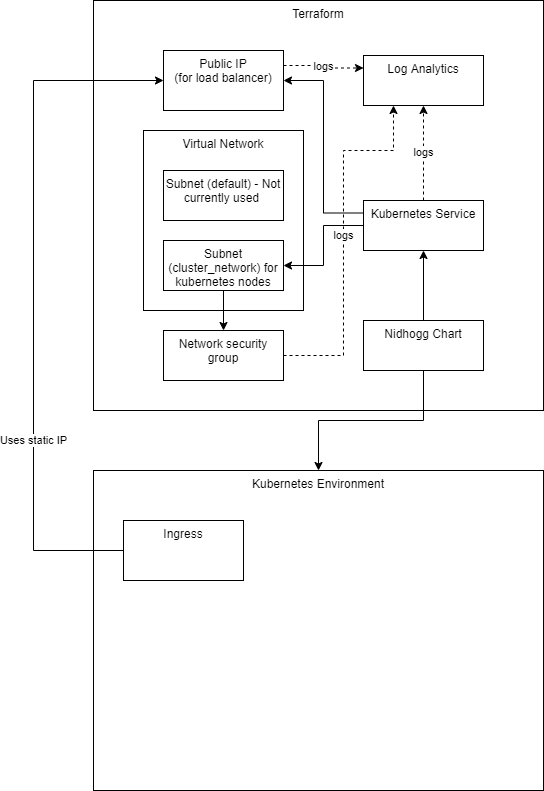

The diagram above was exported from draw.io. Its source (the exported page's mxGraphModel, read from the mxfile embedded in the PNG):
<mxGraphModel dx="948" dy="552" grid="1" gridSize="10" guides="1" tooltips="1" connect="1" arrows="1" fold="1" page="1" pageScale="1" pageWidth="850" pageHeight="1100" math="0" shadow="0">
  <root>
    <mxCell id="0" />
    <mxCell id="1" parent="0" />
    <mxCell id="2" value="Terraform" style="rounded=0;whiteSpace=wrap;html=1;verticalAlign=top;" parent="1" vertex="1">
      <mxGeometry x="130" y="130" width="450" height="410" as="geometry" />
    </mxCell>
    <mxCell id="25" value="logs" style="edgeStyle=orthogonalEdgeStyle;rounded=0;orthogonalLoop=1;jettySize=auto;html=1;exitX=1;exitY=0.25;exitDx=0;exitDy=0;entryX=0;entryY=0.25;entryDx=0;entryDy=0;dashed=1;" edge="1" parent="1" source="3" target="8">
      <mxGeometry relative="1" as="geometry" />
    </mxCell>
    <mxCell id="3" value="Public IP&lt;br&gt;(for load balancer)" style="rounded=0;whiteSpace=wrap;html=1;verticalAlign=top;" parent="1" vertex="1">
      <mxGeometry x="200" y="180" width="120" height="60" as="geometry" />
    </mxCell>
    <mxCell id="4" value="Virtual Network" style="rounded=0;whiteSpace=wrap;html=1;verticalAlign=top;" parent="1" vertex="1">
      <mxGeometry x="180" y="260" width="160" height="180" as="geometry" />
    </mxCell>
    <mxCell id="5" value="Subnet (default) - Not currently used&amp;nbsp;" style="rounded=0;whiteSpace=wrap;html=1;verticalAlign=top;" parent="1" vertex="1">
      <mxGeometry x="200" y="300" width="120" height="50" as="geometry" />
    </mxCell>
    <mxCell id="6" value="Subnet (cluster_network) for kubernetes nodes" style="rounded=0;whiteSpace=wrap;html=1;verticalAlign=top;" parent="1" vertex="1">
      <mxGeometry x="200" y="370" width="120" height="50" as="geometry" />
    </mxCell>
    <mxCell id="12" style="edgeStyle=orthogonalEdgeStyle;rounded=0;orthogonalLoop=1;jettySize=auto;html=1;exitX=0.5;exitY=1;exitDx=0;exitDy=0;fontColor=#030303;entryX=0.5;entryY=0;entryDx=0;entryDy=0;" parent="1" source="6" target="7" edge="1">
      <mxGeometry relative="1" as="geometry">
        <mxPoint x="380" y="610" as="targetPoint" />
      </mxGeometry>
    </mxCell>
    <mxCell id="24" value="logs" style="edgeStyle=orthogonalEdgeStyle;rounded=0;orthogonalLoop=1;jettySize=auto;html=1;exitX=1;exitY=0.5;exitDx=0;exitDy=0;entryX=0.25;entryY=1;entryDx=0;entryDy=0;dashed=1;" edge="1" parent="1" source="7" target="8">
      <mxGeometry relative="1" as="geometry">
        <Array as="points">
          <mxPoint x="380" y="485" />
          <mxPoint x="380" y="280" />
          <mxPoint x="430" y="280" />
        </Array>
      </mxGeometry>
    </mxCell>
    <mxCell id="7" value="Network security group" style="rounded=0;whiteSpace=wrap;html=1;verticalAlign=top;" parent="1" vertex="1">
      <mxGeometry x="200" y="460" width="120" height="50" as="geometry" />
    </mxCell>
    <mxCell id="8" value="Log Analytics" style="rounded=0;whiteSpace=wrap;html=1;verticalAlign=top;" parent="1" vertex="1">
      <mxGeometry x="400" y="185" width="120" height="50" as="geometry" />
    </mxCell>
    <mxCell id="10" style="edgeStyle=orthogonalEdgeStyle;rounded=0;orthogonalLoop=1;jettySize=auto;html=1;exitX=0;exitY=0.5;exitDx=0;exitDy=0;entryX=1;entryY=0.5;entryDx=0;entryDy=0;fontColor=#030303;" parent="1" source="9" target="6" edge="1">
      <mxGeometry relative="1" as="geometry" />
    </mxCell>
    <mxCell id="11" style="edgeStyle=orthogonalEdgeStyle;rounded=0;orthogonalLoop=1;jettySize=auto;html=1;exitX=0;exitY=0.25;exitDx=0;exitDy=0;entryX=1;entryY=0.5;entryDx=0;entryDy=0;fontColor=#030303;" parent="1" source="9" target="3" edge="1">
      <mxGeometry relative="1" as="geometry" />
    </mxCell>
    <mxCell id="23" value="logs" style="edgeStyle=orthogonalEdgeStyle;rounded=0;orthogonalLoop=1;jettySize=auto;html=1;exitX=0.5;exitY=0;exitDx=0;exitDy=0;entryX=0.5;entryY=1;entryDx=0;entryDy=0;dashed=1;" edge="1" parent="1" source="9" target="8">
      <mxGeometry relative="1" as="geometry" />
    </mxCell>
    <mxCell id="9" value="Kubernetes Service" style="rounded=0;whiteSpace=wrap;html=1;verticalAlign=top;" parent="1" vertex="1">
      <mxGeometry x="400" y="330" width="120" height="50" as="geometry" />
    </mxCell>
    <mxCell id="14" style="edgeStyle=orthogonalEdgeStyle;rounded=0;orthogonalLoop=1;jettySize=auto;html=1;exitX=0.5;exitY=0;exitDx=0;exitDy=0;entryX=0.5;entryY=1;entryDx=0;entryDy=0;fontColor=#030303;" parent="1" source="13" target="9" edge="1">
      <mxGeometry relative="1" as="geometry" />
    </mxCell>
    <mxCell id="20" style="edgeStyle=orthogonalEdgeStyle;rounded=0;orthogonalLoop=1;jettySize=auto;html=1;exitX=0.5;exitY=1;exitDx=0;exitDy=0;entryX=0.5;entryY=0;entryDx=0;entryDy=0;" edge="1" parent="1" source="13" target="19">
      <mxGeometry relative="1" as="geometry" />
    </mxCell>
    <mxCell id="13" value="Nidhogg Chart" style="rounded=0;whiteSpace=wrap;html=1;verticalAlign=top;" parent="1" vertex="1">
      <mxGeometry x="400" y="450" width="120" height="50" as="geometry" />
    </mxCell>
    <mxCell id="19" value="Kubernetes Environment" style="rounded=0;whiteSpace=wrap;html=1;verticalAlign=top;" vertex="1" parent="1">
      <mxGeometry x="130" y="600" width="450" height="320" as="geometry" />
    </mxCell>
    <mxCell id="22" value="Uses static IP" style="edgeStyle=orthogonalEdgeStyle;rounded=0;orthogonalLoop=1;jettySize=auto;html=1;entryX=0;entryY=0.5;entryDx=0;entryDy=0;exitX=0;exitY=0.5;exitDx=0;exitDy=0;" edge="1" parent="1" source="21" target="3">
      <mxGeometry x="-0.4203" relative="1" as="geometry">
        <mxPoint x="170" y="680" as="sourcePoint" />
        <Array as="points">
          <mxPoint x="70" y="680" />
          <mxPoint x="70" y="210" />
        </Array>
        <mxPoint as="offset" />
      </mxGeometry>
    </mxCell>
    <mxCell id="21" value="Ingress" style="rounded=0;whiteSpace=wrap;html=1;verticalAlign=top;" vertex="1" parent="1">
      <mxGeometry x="160" y="650" width="120" height="60" as="geometry" />
    </mxCell>
  </root>
</mxGraphModel>